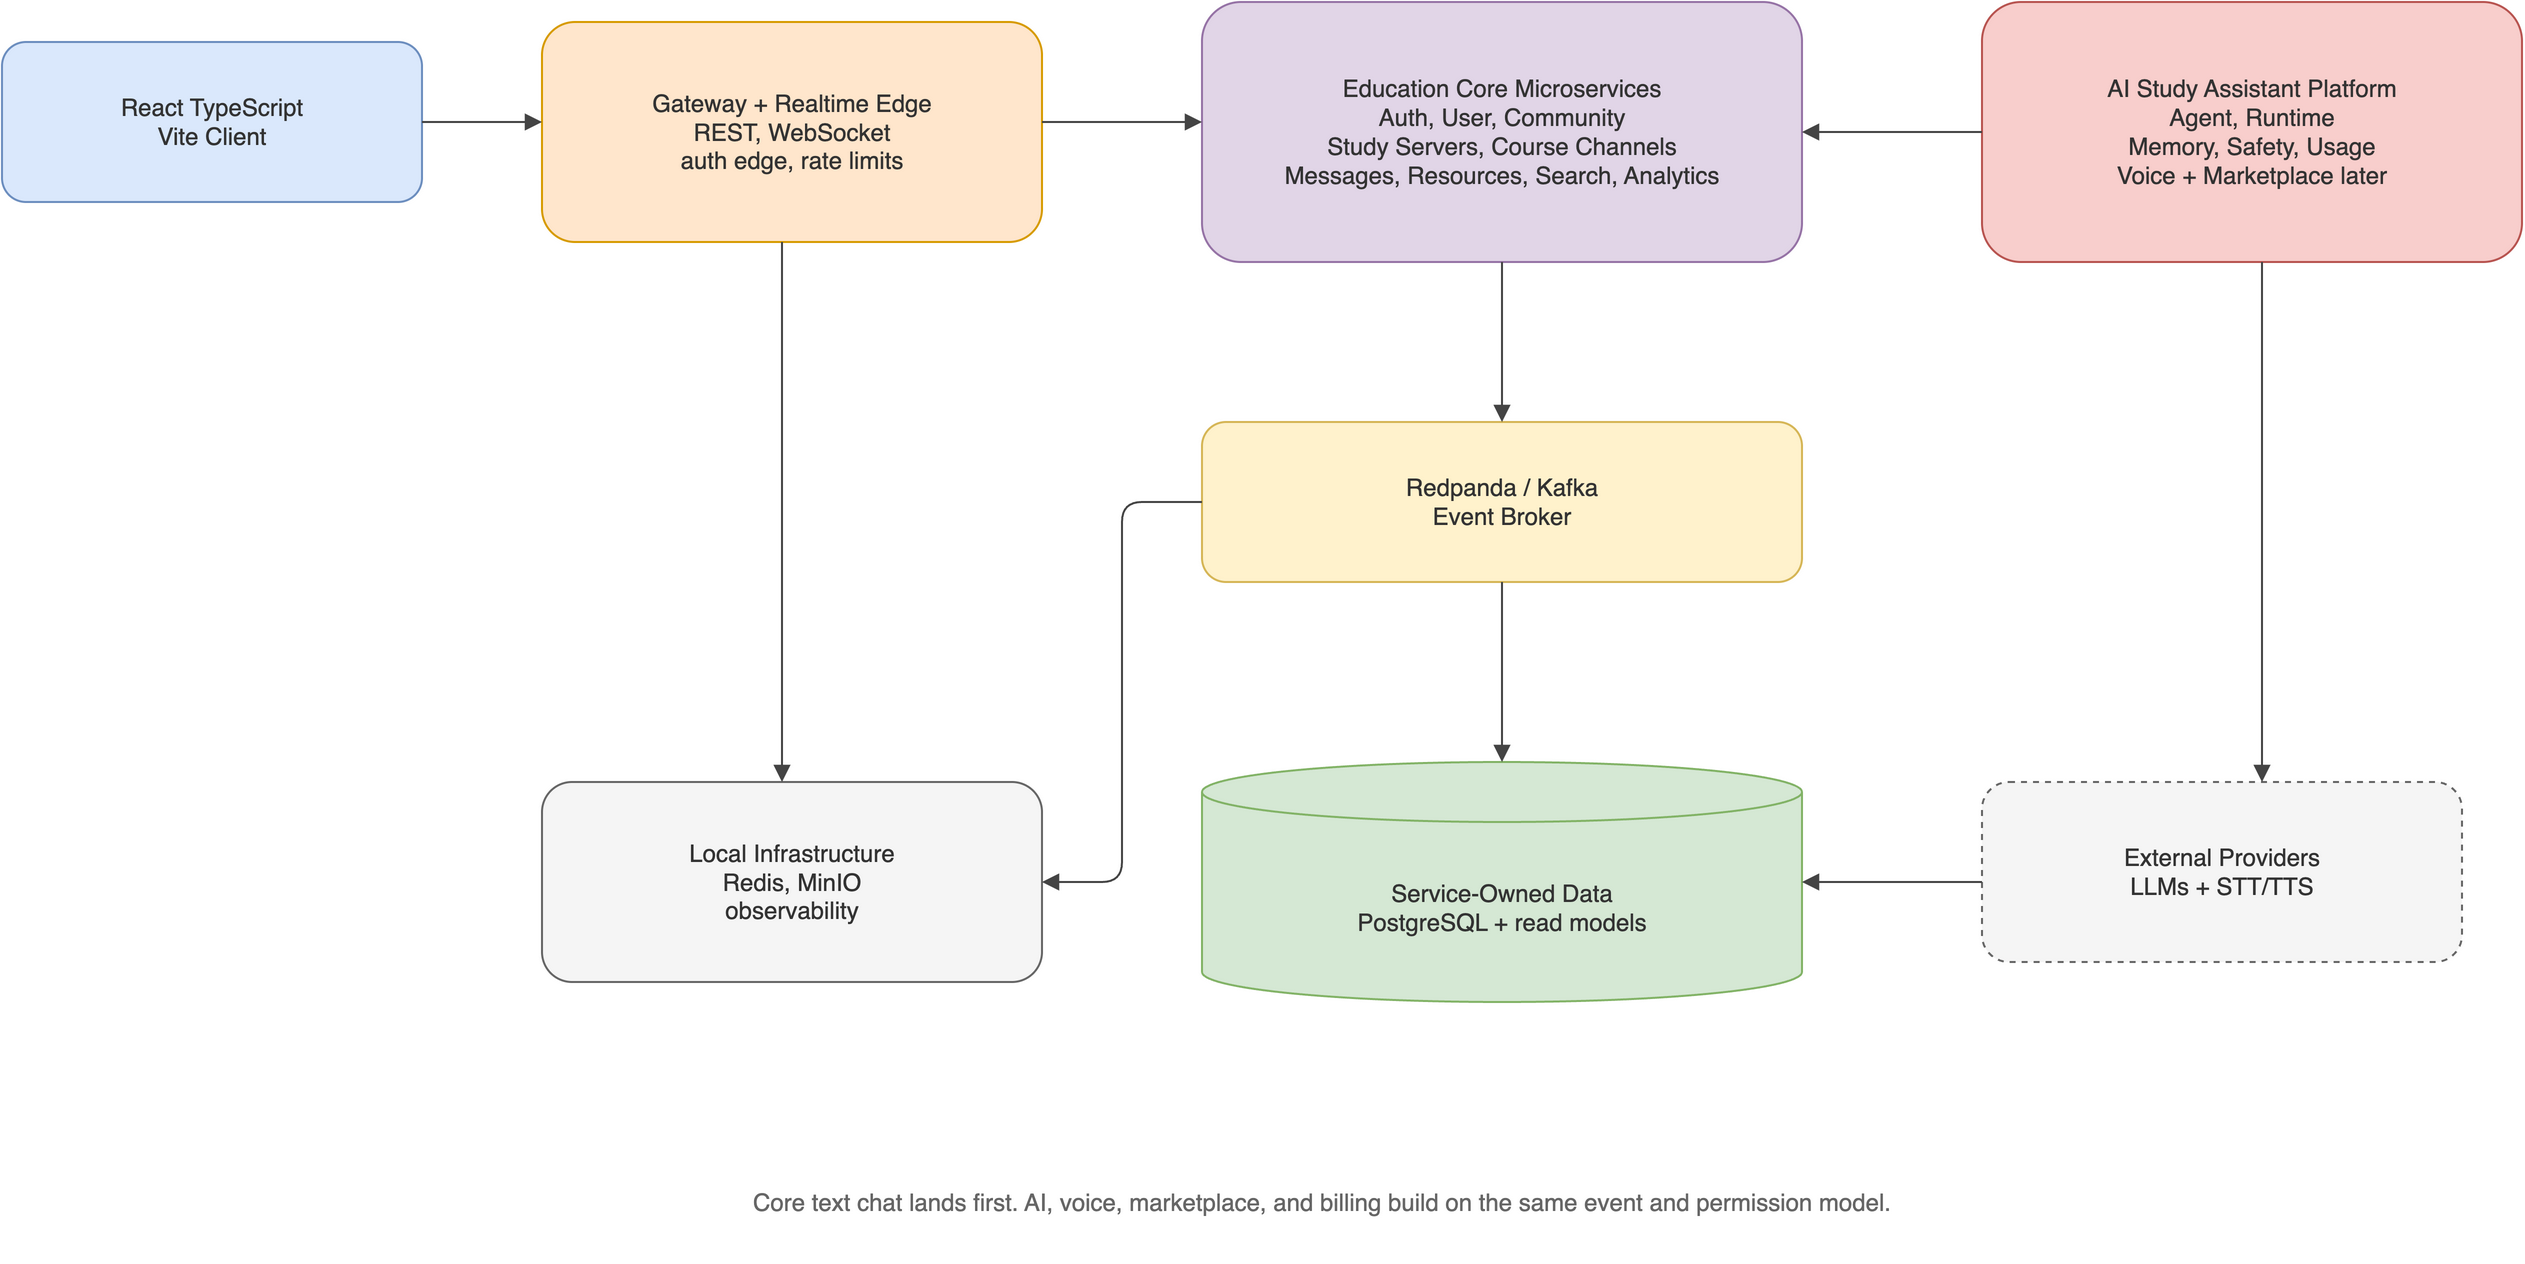

The diagram above was exported from draw.io. Its source (the exported page's mxGraphModel, read from the mxfile embedded in the PNG):
<mxGraphModel dx="1200" dy="800" grid="1" gridSize="10" guides="1" tooltips="1" connect="1" arrows="1" fold="1" page="1" pageScale="1" pageWidth="1400" pageHeight="760" math="0" shadow="0">
  <root>
    <mxCell id="0" />
    <mxCell id="1" parent="0" />
    <mxCell id="n2" value="React TypeScript&#10;Vite Client" style="rounded=1;whiteSpace=wrap;html=1;fillColor=#dae8fc;strokeColor=#6c8ebf;fontColor=#333333;spacing=8;" vertex="1" parent="1">
      <mxGeometry x="40" y="80" width="210" height="80" as="geometry" />
    </mxCell>
    <mxCell id="n3" value="Gateway + Realtime Edge&#10;REST, WebSocket&#10;auth edge, rate limits" style="rounded=1;whiteSpace=wrap;html=1;fillColor=#ffe6cc;strokeColor=#d79b00;fontColor=#333333;spacing=8;" vertex="1" parent="1">
      <mxGeometry x="310" y="70" width="250" height="110" as="geometry" />
    </mxCell>
    <mxCell id="n4" value="Education Core Microservices&#10;Auth, User, Community&#10;Study Servers, Course Channels&#10;Messages, Resources, Search, Analytics" style="rounded=1;whiteSpace=wrap;html=1;fillColor=#e1d5e7;strokeColor=#9673a6;fontColor=#333333;spacing=8;" vertex="1" parent="1">
      <mxGeometry x="640" y="60" width="300" height="130" as="geometry" />
    </mxCell>
    <mxCell id="n5" value="AI Study Assistant Platform&#10;Agent, Runtime&#10;Memory, Safety, Usage&#10;Voice + Marketplace later" style="rounded=1;whiteSpace=wrap;html=1;fillColor=#f8cecc;strokeColor=#b85450;fontColor=#333333;spacing=8;" vertex="1" parent="1">
      <mxGeometry x="1030" y="60" width="270" height="130" as="geometry" />
    </mxCell>
    <mxCell id="n6" value="Redpanda / Kafka&#10;Event Broker" style="rounded=1;whiteSpace=wrap;html=1;fillColor=#fff2cc;strokeColor=#d6b656;fontColor=#333333;spacing=8;" vertex="1" parent="1">
      <mxGeometry x="640" y="270" width="300" height="80" as="geometry" />
    </mxCell>
    <mxCell id="n7" value="Local Infrastructure&#10;Redis, MinIO&#10;observability" style="rounded=1;whiteSpace=wrap;html=1;fillColor=#f5f5f5;strokeColor=#666666;fontColor=#333333;spacing=8;" vertex="1" parent="1">
      <mxGeometry x="310" y="450" width="250" height="100" as="geometry" />
    </mxCell>
    <mxCell id="db8" value="Service-Owned Data&#10;PostgreSQL + read models" style="shape=cylinder3;whiteSpace=wrap;html=1;boundedLbl=1;backgroundOutline=1;size=15;fillColor=#d5e8d4;strokeColor=#82b366;fontColor=#333333;spacing=8;" vertex="1" parent="1">
      <mxGeometry x="640" y="440" width="300" height="120" as="geometry" />
    </mxCell>
    <mxCell id="n9" value="External Providers&#10;LLMs + STT/TTS" style="rounded=1;whiteSpace=wrap;html=1;fillColor=#f5f5f5;strokeColor=#666666;fontColor=#333333;spacing=8;dashed=1;" vertex="1" parent="1">
      <mxGeometry x="1030" y="450" width="240" height="90" as="geometry" />
    </mxCell>
    <mxCell id="e10" value="" style="edgeStyle=orthogonalEdgeStyle;rounded=1;orthogonalLoop=1;jettySize=auto;html=1;endArrow=block;strokeColor=#444444;" edge="1" parent="1">
      <mxGeometry relative="1" as="geometry">
        <mxPoint x="250" y="120" as="sourcePoint" />
        <mxPoint x="310" y="120" as="targetPoint" />
      </mxGeometry>
    </mxCell>
    <mxCell id="e11" value="" style="edgeStyle=orthogonalEdgeStyle;rounded=1;orthogonalLoop=1;jettySize=auto;html=1;endArrow=block;strokeColor=#444444;" edge="1" parent="1">
      <mxGeometry relative="1" as="geometry">
        <mxPoint x="560" y="120" as="sourcePoint" />
        <mxPoint x="640" y="120" as="targetPoint" />
      </mxGeometry>
    </mxCell>
    <mxCell id="e12" value="" style="edgeStyle=orthogonalEdgeStyle;rounded=1;orthogonalLoop=1;jettySize=auto;html=1;endArrow=block;strokeColor=#444444;" edge="1" parent="1">
      <mxGeometry relative="1" as="geometry">
        <mxPoint x="1030" y="125" as="sourcePoint" />
        <mxPoint x="940" y="125" as="targetPoint" />
      </mxGeometry>
    </mxCell>
    <mxCell id="e13" value="" style="edgeStyle=orthogonalEdgeStyle;rounded=1;orthogonalLoop=1;jettySize=auto;html=1;endArrow=block;strokeColor=#444444;" edge="1" parent="1">
      <mxGeometry relative="1" as="geometry">
        <mxPoint x="790" y="190" as="sourcePoint" />
        <mxPoint x="790" y="270" as="targetPoint" />
      </mxGeometry>
    </mxCell>
    <mxCell id="e14" value="" style="edgeStyle=orthogonalEdgeStyle;rounded=1;orthogonalLoop=1;jettySize=auto;html=1;endArrow=block;strokeColor=#444444;" edge="1" parent="1">
      <mxGeometry relative="1" as="geometry">
        <mxPoint x="790" y="350" as="sourcePoint" />
        <mxPoint x="790" y="440" as="targetPoint" />
      </mxGeometry>
    </mxCell>
    <mxCell id="e15" value="" style="edgeStyle=orthogonalEdgeStyle;rounded=1;orthogonalLoop=1;jettySize=auto;html=1;endArrow=block;strokeColor=#444444;" edge="1" parent="1">
      <mxGeometry relative="1" as="geometry">
        <mxPoint x="640" y="310" as="sourcePoint" />
        <mxPoint x="560" y="500" as="targetPoint" />
        <Array as="points">
          <mxPoint x="600" y="310" />
          <mxPoint x="600" y="500" />
        </Array>
      </mxGeometry>
    </mxCell>
    <mxCell id="e16" value="" style="edgeStyle=orthogonalEdgeStyle;rounded=1;orthogonalLoop=1;jettySize=auto;html=1;endArrow=block;strokeColor=#444444;" edge="1" parent="1">
      <mxGeometry relative="1" as="geometry">
        <mxPoint x="430" y="180" as="sourcePoint" />
        <mxPoint x="430" y="450" as="targetPoint" />
      </mxGeometry>
    </mxCell>
    <mxCell id="e17" value="" style="edgeStyle=orthogonalEdgeStyle;rounded=1;orthogonalLoop=1;jettySize=auto;html=1;endArrow=block;strokeColor=#444444;" edge="1" parent="1">
      <mxGeometry relative="1" as="geometry">
        <mxPoint x="1170" y="190" as="sourcePoint" />
        <mxPoint x="1170" y="450" as="targetPoint" />
      </mxGeometry>
    </mxCell>
    <mxCell id="e18" value="" style="edgeStyle=orthogonalEdgeStyle;rounded=1;orthogonalLoop=1;jettySize=auto;html=1;endArrow=block;strokeColor=#444444;" edge="1" parent="1">
      <mxGeometry relative="1" as="geometry">
        <mxPoint x="1030" y="500" as="sourcePoint" />
        <mxPoint x="940" y="500" as="targetPoint" />
      </mxGeometry>
    </mxCell>
    <mxCell id="t19" value="Core text chat lands first. AI, voice, marketplace, and billing build on the same event and permission model." style="text;html=1;strokeColor=none;fillColor=none;align=center;verticalAlign=middle;whiteSpace=wrap;rounded=0;fontColor=#666666;" vertex="1" parent="1">
      <mxGeometry x="350" y="630" width="700" height="60" as="geometry" />
    </mxCell>
  </root>
</mxGraphModel>